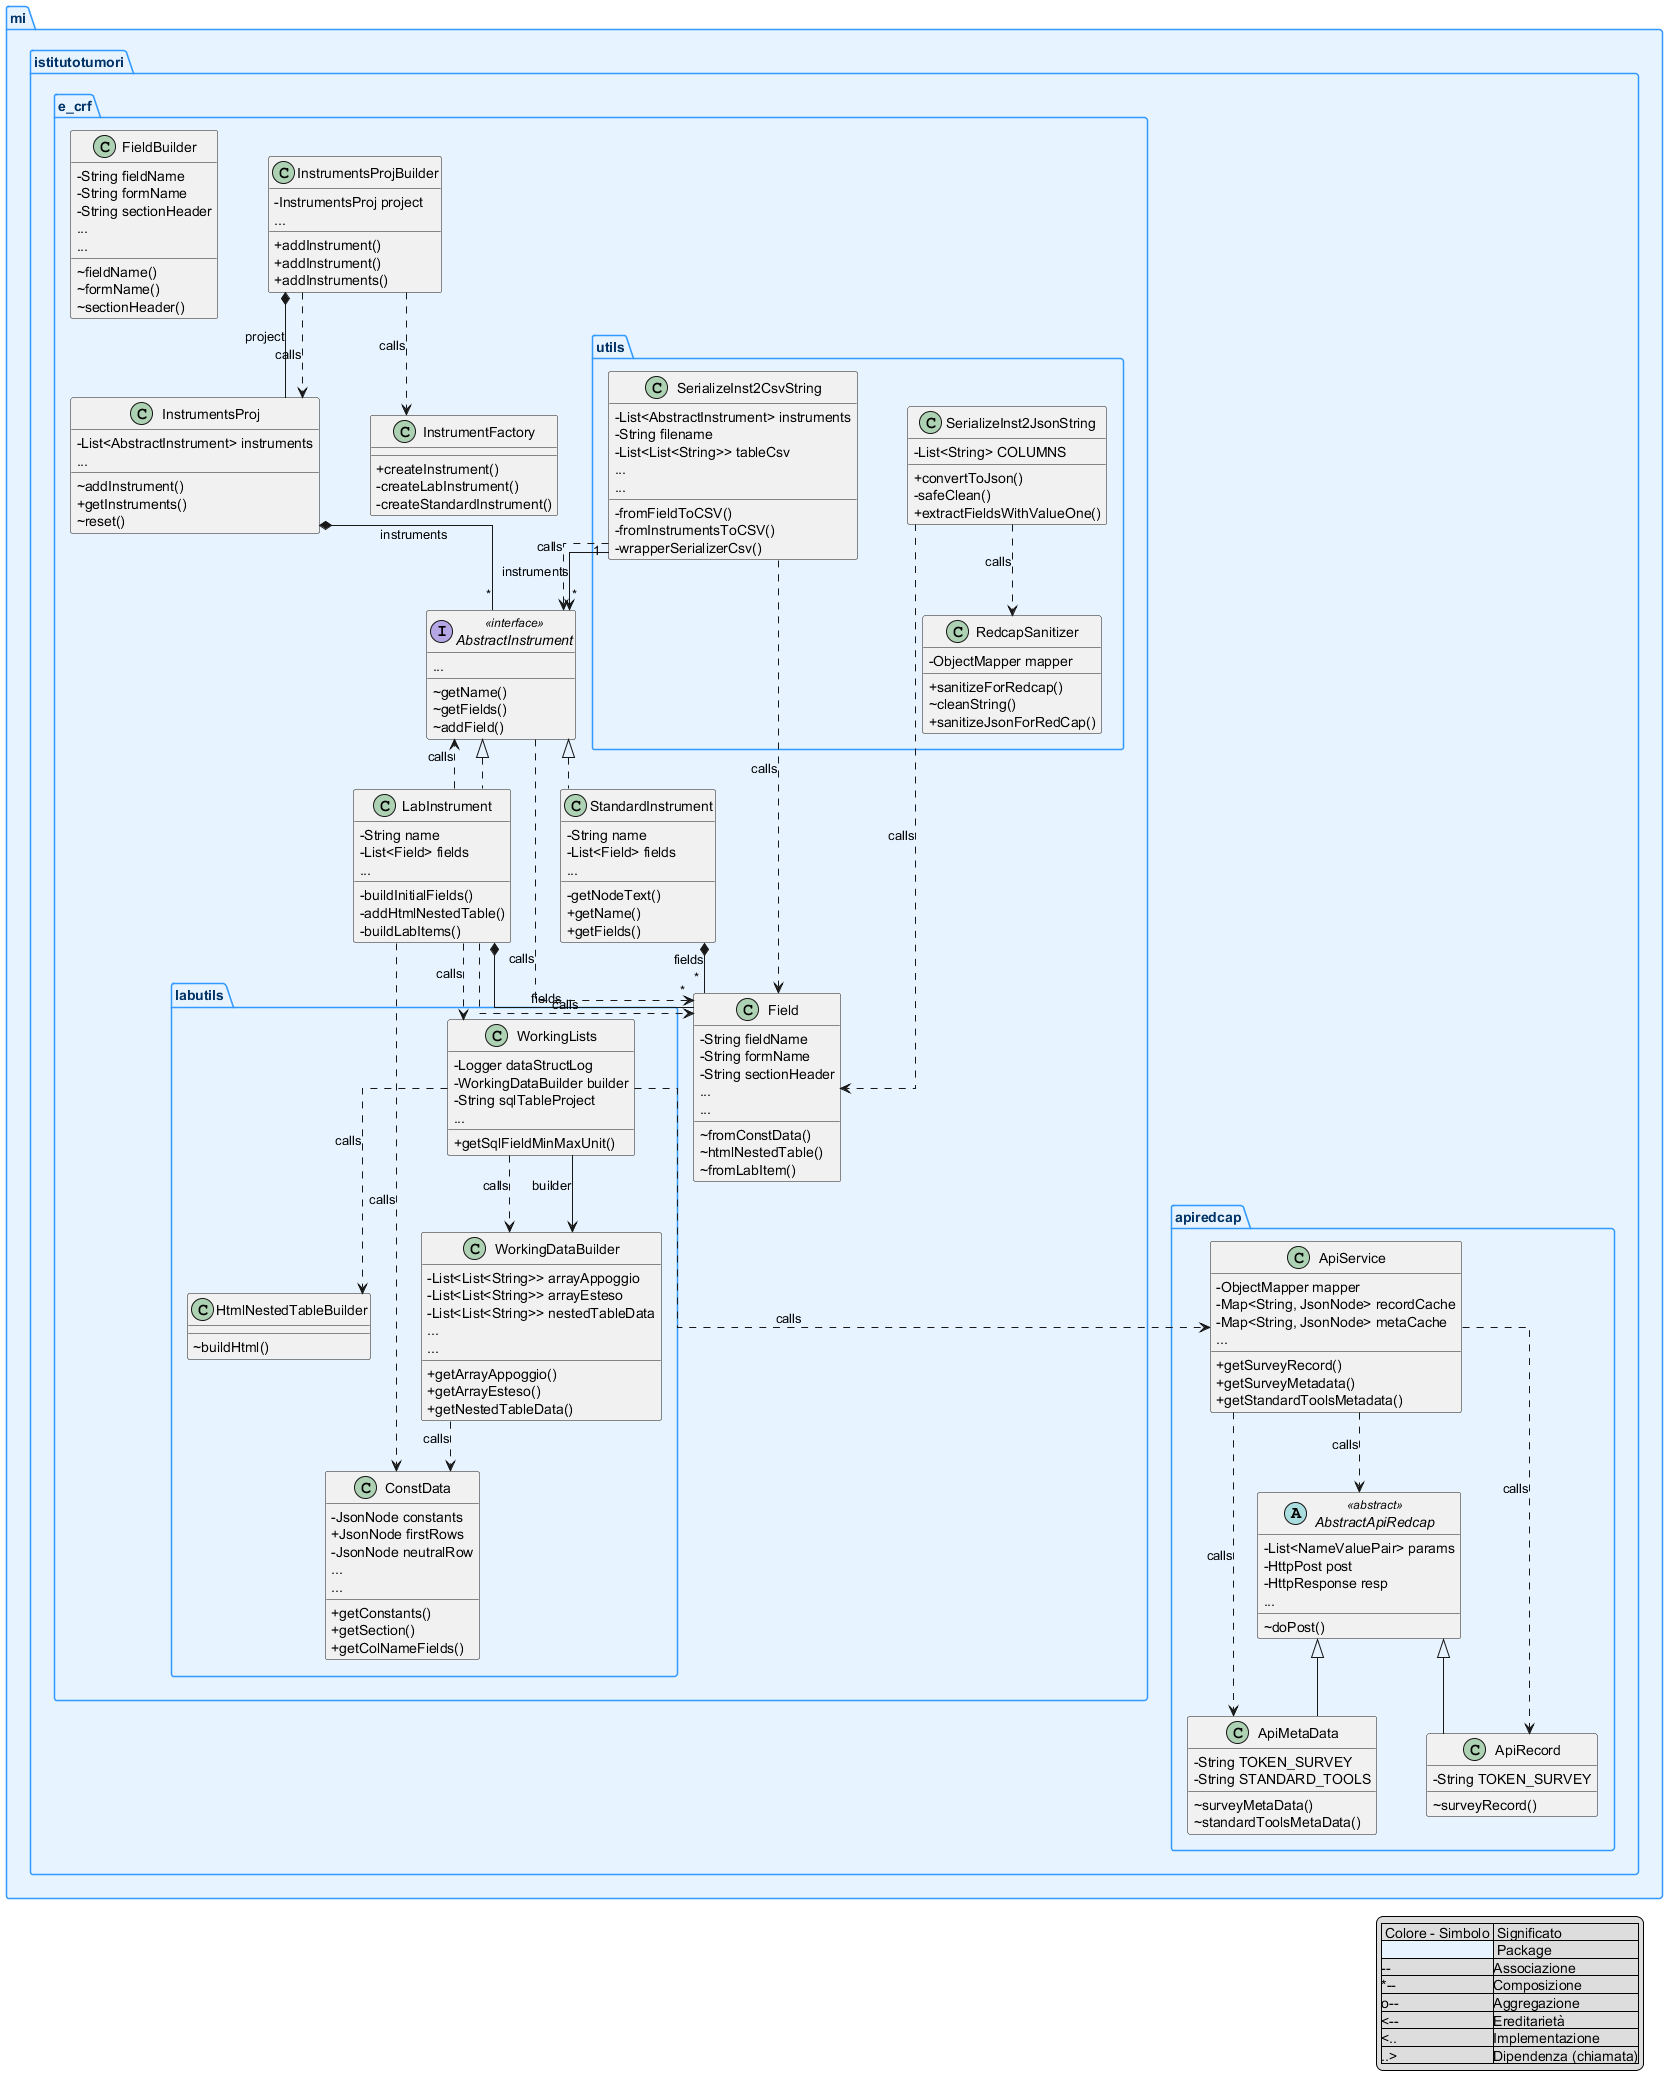

The diagram above was rendered by PlantUML. Its source (embedded in the PNG):
@startuml
skinparam classAttributeIconSize 0
skinparam linetype ortho
skinparam nodesep 50
skinparam ranksep 50
skinparam packageBackgroundColor #E6F3FF
skinparam packageBorderColor #3399FF
skinparam packageFontColor #003366

' ====================================
' PACKAGE
' ====================================

package "mi.istitutotumori.apiredcap" {
  class ApiMetaData {
    -String TOKEN_SURVEY
    -String STANDARD_TOOLS
    ~surveyMetaData()
    ~standardToolsMetaData()
  }
  class ApiService {
    -ObjectMapper mapper
    -Map<String, JsonNode> recordCache
    -Map<String, JsonNode> metaCache
    +getSurveyRecord()
    +getSurveyMetadata()
    +getStandardToolsMetadata()
    ...
  }
  class ApiRecord {
    -String TOKEN_SURVEY
    ~surveyRecord()
  }
  abstract class AbstractApiRedcap <<abstract>> {
    -List<NameValuePair> params
    -HttpPost post
    -HttpResponse resp
    ...
    ~doPost()
  }
}

package "mi.istitutotumori.e_crf" {
  class InstrumentsProjBuilder {
    -InstrumentsProj project
    +addInstrument()
    +addInstrument()
    +addInstruments()
    ...
  }
  class Field {
    -String fieldName
    -String formName
    -String sectionHeader
    ...
    ~fromConstData()
    ~htmlNestedTable()
    ~fromLabItem()
    ...
  }
  class LabInstrument {
    -String name
    -List<Field> fields
    -buildInitialFields()
    -addHtmlNestedTable()
    -buildLabItems()
    ...
  }
  class InstrumentFactory {
    +createInstrument()
    -createLabInstrument()
    -createStandardInstrument()
  }
  interface AbstractInstrument <<interface>> {
    ~getName()
    ~getFields()
    ~addField()
    ...
  }
  class FieldBuilder {
    -String fieldName
    -String formName
    -String sectionHeader
    ...
    ~fieldName()
    ~formName()
    ~sectionHeader()
    ...
  }
  class InstrumentsProj {
    -List<AbstractInstrument> instruments
    ~addInstrument()
    +getInstruments()
    ~reset()
    ...
  }
  class StandardInstrument {
    -String name
    -List<Field> fields
    -getNodeText()
    +getName()
    +getFields()
    ...
  }
}

package "mi.istitutotumori.e_crf.labutils" {
  class HtmlNestedTableBuilder {
    ~buildHtml()
  }
  class ConstData {
    -JsonNode constants
    +JsonNode firstRows
    -JsonNode neutralRow
    ...
    +getConstants()
    +getSection()
    +getColNameFields()
    ...
  }
  class WorkingDataBuilder {
    -List<List<String>> arrayAppoggio
    -List<List<String>> arrayEsteso
    -List<List<String>> nestedTableData
    ...
    +getArrayAppoggio()
    +getArrayEsteso()
    +getNestedTableData()
    ...
  }
  class WorkingLists {
    -Logger dataStructLog
    -WorkingDataBuilder builder
    -String sqlTableProject
    ...
    +getSqlFieldMinMaxUnit()
  }
}

package "mi.istitutotumori.e_crf.utils" {
  class SerializeInst2CsvString {
    -List<AbstractInstrument> instruments
    -String filename
    -List<List<String>> tableCsv
    ...
    -fromFieldToCSV()
    -fromInstrumentsToCSV()
    -wrapperSerializerCsv()
    ...
  }
  class SerializeInst2JsonString {
    -List<String> COLUMNS
    +convertToJson()
    -safeClean()
    +extractFieldsWithValueOne()
  }
  class RedcapSanitizer {
    -ObjectMapper mapper
    +sanitizeForRedcap()
    ~cleanString()
    +sanitizeJsonForRedCap()
  }
}

' ====================================
' EREDITARIETÀ E IMPLEMENTAZIONI
' ====================================

AbstractInstrument <|.. StandardInstrument
AbstractApiRedcap <|-- ApiMetaData
AbstractInstrument <|.. LabInstrument
AbstractApiRedcap <|-- ApiRecord

' ====================================
' RELAZIONI TRA CLASSI
' ====================================

InstrumentsProjBuilder *-- InstrumentsProj : project
WorkingLists --> WorkingDataBuilder : builder
SerializeInst2CsvString "1" --> "*" AbstractInstrument : instruments
StandardInstrument *-- "*" Field : fields
LabInstrument *-- "*" Field : fields
InstrumentsProj *-- "*" AbstractInstrument : instruments
InstrumentsProjBuilder ..> InstrumentsProj : calls
InstrumentsProjBuilder ..> InstrumentFactory : calls
WorkingDataBuilder ..> ConstData : calls
WorkingLists ..> ApiService : calls
WorkingLists ..> WorkingDataBuilder : calls
WorkingLists ..> HtmlNestedTableBuilder : calls
SerializeInst2CsvString ..> AbstractInstrument : calls
SerializeInst2CsvString ..> Field : calls
AbstractInstrument ..> Field : calls
SerializeInst2JsonString ..> Field : calls
SerializeInst2JsonString ..> RedcapSanitizer : calls
ApiService ..> ApiRecord : calls
ApiService ..> AbstractApiRedcap : calls
ApiService ..> ApiMetaData : calls
LabInstrument ..> ConstData : calls
LabInstrument ..> AbstractInstrument : calls
LabInstrument ..> Field : calls
LabInstrument ..> WorkingLists : calls

' ====================================
' LEGENDA
' ====================================
legend right
  | Colore - Simbolo | Significato |
  |<#E6F3FF>| Package |
  |--|Associazione|
  |*--|Composizione|
  |o--|Aggregazione|
  |<--|Ereditarietà|
  |<..|Implementazione|
  |..>|Dipendenza (chiamata)|
endlegend

@enduml